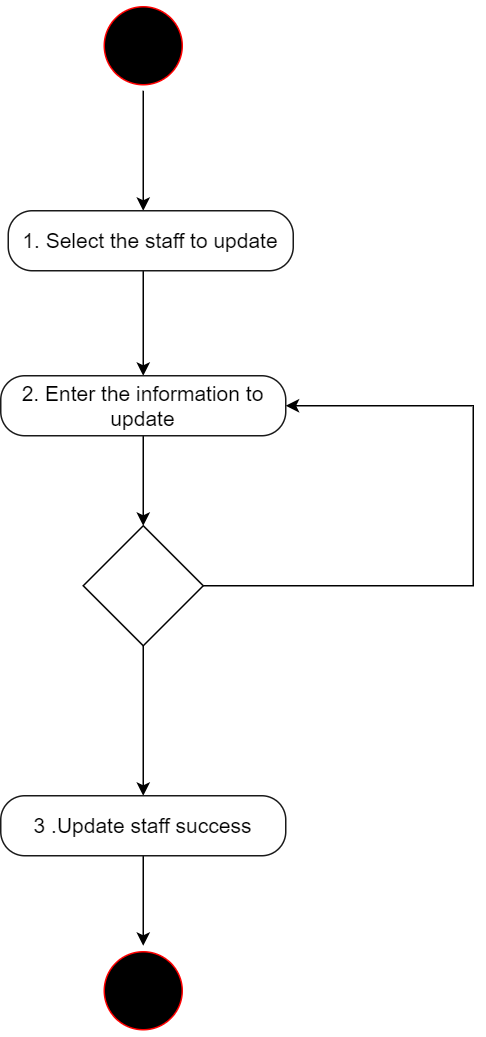

The diagram above was exported from draw.io. Its source (the exported page's mxGraphModel, read from the mxfile embedded in the PNG):
<mxGraphModel dx="1434" dy="738" grid="1" gridSize="10" guides="1" tooltips="1" connect="1" arrows="1" fold="1" page="1" pageScale="1" pageWidth="827" pageHeight="1169" math="0" shadow="0">
  <root>
    <mxCell id="0" />
    <mxCell id="1" parent="0" />
    <mxCell id="2S14J9lUxYFjgK7Krv4A-173" style="edgeStyle=orthogonalEdgeStyle;rounded=0;orthogonalLoop=1;jettySize=auto;html=1;" parent="1" source="2S14J9lUxYFjgK7Krv4A-171" edge="1">
      <mxGeometry relative="1" as="geometry">
        <mxPoint x="220" y="350" as="targetPoint" />
      </mxGeometry>
    </mxCell>
    <mxCell id="2S14J9lUxYFjgK7Krv4A-171" value="" style="ellipse;html=1;shape=startState;fillColor=#000000;strokeColor=#ff0000;" parent="1" vertex="1">
      <mxGeometry x="190" y="210" width="60" height="60" as="geometry" />
    </mxCell>
    <mxCell id="2S14J9lUxYFjgK7Krv4A-180" style="edgeStyle=orthogonalEdgeStyle;rounded=0;orthogonalLoop=1;jettySize=auto;html=1;" parent="1" source="2S14J9lUxYFjgK7Krv4A-174" edge="1">
      <mxGeometry relative="1" as="geometry">
        <Array as="points">
          <mxPoint x="220" y="400" />
          <mxPoint x="220" y="400" />
        </Array>
        <mxPoint x="220" y="460" as="targetPoint" />
      </mxGeometry>
    </mxCell>
    <mxCell id="2S14J9lUxYFjgK7Krv4A-174" value="&lt;font style=&quot;font-size: 14px;&quot;&gt;1. Select the staff to update&lt;/font&gt;" style="rounded=1;whiteSpace=wrap;html=1;arcSize=40;fontColor=#000000;fillColor=#FFFFFF;strokeColor=#1A1A1A;" parent="1" vertex="1">
      <mxGeometry x="130" y="350" width="190" height="40" as="geometry" />
    </mxCell>
    <mxCell id="Ic_zbjDfFbpgncMIacOm-1" style="edgeStyle=orthogonalEdgeStyle;rounded=0;orthogonalLoop=1;jettySize=auto;html=1;entryX=0.5;entryY=0;entryDx=0;entryDy=0;" edge="1" parent="1" source="2S14J9lUxYFjgK7Krv4A-177" target="2S14J9lUxYFjgK7Krv4A-179">
      <mxGeometry relative="1" as="geometry" />
    </mxCell>
    <mxCell id="2S14J9lUxYFjgK7Krv4A-177" value="&lt;font style=&quot;font-size: 14px;&quot;&gt;2. Enter the information to update&lt;/font&gt;" style="rounded=1;whiteSpace=wrap;html=1;arcSize=40;fontColor=#000000;fillColor=#FFFFFF;strokeColor=#1A1A1A;" parent="1" vertex="1">
      <mxGeometry x="125" y="460" width="190" height="40" as="geometry" />
    </mxCell>
    <mxCell id="2S14J9lUxYFjgK7Krv4A-184" style="edgeStyle=orthogonalEdgeStyle;rounded=0;orthogonalLoop=1;jettySize=auto;html=1;entryX=0.5;entryY=0;entryDx=0;entryDy=0;" parent="1" source="2S14J9lUxYFjgK7Krv4A-179" target="2S14J9lUxYFjgK7Krv4A-182" edge="1">
      <mxGeometry relative="1" as="geometry" />
    </mxCell>
    <mxCell id="Ic_zbjDfFbpgncMIacOm-2" style="edgeStyle=orthogonalEdgeStyle;rounded=0;orthogonalLoop=1;jettySize=auto;html=1;entryX=1;entryY=0.5;entryDx=0;entryDy=0;" edge="1" parent="1" source="2S14J9lUxYFjgK7Krv4A-179" target="2S14J9lUxYFjgK7Krv4A-177">
      <mxGeometry relative="1" as="geometry">
        <Array as="points">
          <mxPoint x="440" y="600" />
          <mxPoint x="440" y="480" />
        </Array>
      </mxGeometry>
    </mxCell>
    <mxCell id="2S14J9lUxYFjgK7Krv4A-179" value="" style="rhombus;whiteSpace=wrap;html=1;" parent="1" vertex="1">
      <mxGeometry x="180" y="560" width="80" height="80" as="geometry" />
    </mxCell>
    <mxCell id="2S14J9lUxYFjgK7Krv4A-185" style="edgeStyle=orthogonalEdgeStyle;rounded=0;orthogonalLoop=1;jettySize=auto;html=1;" parent="1" source="2S14J9lUxYFjgK7Krv4A-182" target="2S14J9lUxYFjgK7Krv4A-183" edge="1">
      <mxGeometry relative="1" as="geometry" />
    </mxCell>
    <mxCell id="2S14J9lUxYFjgK7Krv4A-182" value="&lt;font style=&quot;font-size: 14px;&quot;&gt;3 .Update staff success&lt;/font&gt;" style="rounded=1;whiteSpace=wrap;html=1;arcSize=40;fontColor=#000000;fillColor=#FFFFFF;strokeColor=#1A1A1A;" parent="1" vertex="1">
      <mxGeometry x="125" y="740" width="190" height="40" as="geometry" />
    </mxCell>
    <mxCell id="2S14J9lUxYFjgK7Krv4A-183" value="" style="ellipse;html=1;shape=startState;fillColor=#000000;strokeColor=#ff0000;" parent="1" vertex="1">
      <mxGeometry x="190" y="840" width="60" height="60" as="geometry" />
    </mxCell>
  </root>
</mxGraphModel>